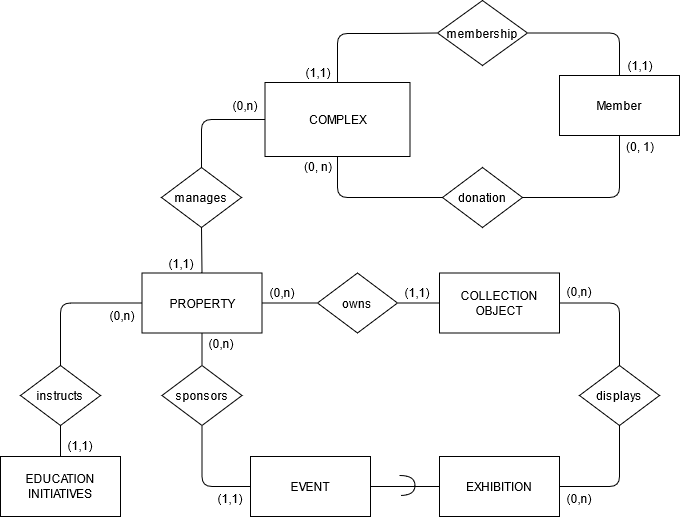

The diagram above was exported from draw.io. Its source (the exported page's mxGraphModel, read from the mxfile embedded in the PNG):
<mxGraphModel dx="1038" dy="604" grid="1" gridSize="10" guides="1" tooltips="1" connect="1" arrows="1" fold="1" page="1" pageScale="1" pageWidth="850" pageHeight="1100" math="0" shadow="0">
  <root>
    <mxCell id="0" />
    <mxCell id="1" parent="0" />
    <mxCell id="bBR_0X6X2DIEeU5OohKX-1" value="COMPLEX" style="rounded=0;whiteSpace=wrap;html=1;" parent="1" vertex="1">
      <mxGeometry x="350.5" y="142" width="145" height="74" as="geometry" />
    </mxCell>
    <mxCell id="bBR_0X6X2DIEeU5OohKX-11" value="&lt;div&gt;COLLECTION&lt;/div&gt;&lt;div&gt;OBJECT&lt;br&gt;&lt;/div&gt;" style="rounded=0;whiteSpace=wrap;html=1;" parent="1" vertex="1">
      <mxGeometry x="525" y="332.5" width="120" height="60" as="geometry" />
    </mxCell>
    <mxCell id="bBR_0X6X2DIEeU5OohKX-12" value="&lt;div&gt;EVENT&lt;/div&gt;" style="rounded=0;whiteSpace=wrap;html=1;" parent="1" vertex="1">
      <mxGeometry x="336" y="516" width="120" height="60" as="geometry" />
    </mxCell>
    <mxCell id="WrXNeItrxvhuOiai7tmD-2" value="Member" style="rounded=0;whiteSpace=wrap;html=1;" parent="1" vertex="1">
      <mxGeometry x="645" y="135" width="120" height="60" as="geometry" />
    </mxCell>
    <mxCell id="WrXNeItrxvhuOiai7tmD-3" value="&lt;div&gt;donation&lt;/div&gt;" style="rhombus;whiteSpace=wrap;html=1;" parent="1" vertex="1">
      <mxGeometry x="528" y="227" width="80" height="60" as="geometry" />
    </mxCell>
    <mxCell id="WrXNeItrxvhuOiai7tmD-10" value="" style="endArrow=none;html=1;exitX=0.5;exitY=1;exitDx=0;exitDy=0;entryX=0;entryY=0.5;entryDx=0;entryDy=0;" parent="1" source="bBR_0X6X2DIEeU5OohKX-1" target="WrXNeItrxvhuOiai7tmD-3" edge="1">
      <mxGeometry width="50" height="50" relative="1" as="geometry">
        <mxPoint x="789" y="143" as="sourcePoint" />
        <mxPoint x="969" y="243" as="targetPoint" />
        <Array as="points">
          <mxPoint x="423" y="257" />
        </Array>
      </mxGeometry>
    </mxCell>
    <mxCell id="WrXNeItrxvhuOiai7tmD-15" value="(0, n)" style="text;html=1;strokeColor=none;fillColor=none;align=center;verticalAlign=middle;whiteSpace=wrap;rounded=0;" parent="1" vertex="1">
      <mxGeometry x="383.5" y="216" width="40" height="20" as="geometry" />
    </mxCell>
    <mxCell id="WrXNeItrxvhuOiai7tmD-16" value="&lt;div&gt;(0, 1)&lt;/div&gt;" style="text;html=1;strokeColor=none;fillColor=none;align=center;verticalAlign=middle;whiteSpace=wrap;rounded=0;" parent="1" vertex="1">
      <mxGeometry x="706" y="196" width="40" height="20" as="geometry" />
    </mxCell>
    <mxCell id="bBR_0X6X2DIEeU5OohKX-17" value="EDUCATION INITIATIVES" style="rounded=0;whiteSpace=wrap;html=1;" parent="1" vertex="1">
      <mxGeometry x="86" y="516" width="120" height="60" as="geometry" />
    </mxCell>
    <mxCell id="bBR_0X6X2DIEeU5OohKX-19" value="&lt;div&gt;PROPERTY&lt;/div&gt;" style="rounded=0;whiteSpace=wrap;html=1;" parent="1" vertex="1">
      <mxGeometry x="227.5" y="332.5" width="120" height="60" as="geometry" />
    </mxCell>
    <mxCell id="bBR_0X6X2DIEeU5OohKX-20" value="" style="endArrow=none;html=1;entryX=0.5;entryY=1;entryDx=0;entryDy=0;exitX=0.5;exitY=0;exitDx=0;exitDy=0;" parent="1" source="bBR_0X6X2DIEeU5OohKX-19" target="Xfv9ZxyrO2CD1rAJott6-13" edge="1">
      <mxGeometry width="50" height="50" relative="1" as="geometry">
        <mxPoint x="266" y="485" as="sourcePoint" />
        <mxPoint x="331" y="285" as="targetPoint" />
        <Array as="points" />
      </mxGeometry>
    </mxCell>
    <mxCell id="FHSiBEBpsOCxoRDID40d-9" value="instructs" style="rhombus;whiteSpace=wrap;html=1;" parent="1" vertex="1">
      <mxGeometry x="106" y="425" width="80" height="60" as="geometry" />
    </mxCell>
    <mxCell id="FHSiBEBpsOCxoRDID40d-13" value="" style="endArrow=none;html=1;edgeStyle=orthogonalEdgeStyle;entryX=0.5;entryY=0;entryDx=0;entryDy=0;exitX=0;exitY=0.5;exitDx=0;exitDy=0;" parent="1" source="bBR_0X6X2DIEeU5OohKX-19" target="FHSiBEBpsOCxoRDID40d-9" edge="1">
      <mxGeometry width="50" height="50" relative="1" as="geometry">
        <mxPoint x="171" y="335" as="sourcePoint" />
        <mxPoint x="137.5" y="390" as="targetPoint" />
        <Array as="points">
          <mxPoint x="146" y="363" />
        </Array>
      </mxGeometry>
    </mxCell>
    <mxCell id="WrXNeItrxvhuOiai7tmD-56" value="" style="endArrow=none;html=1;entryX=0.5;entryY=1;entryDx=0;entryDy=0;exitX=0.5;exitY=0;exitDx=0;exitDy=0;edgeStyle=orthogonalEdgeStyle;" parent="1" source="bBR_0X6X2DIEeU5OohKX-17" target="FHSiBEBpsOCxoRDID40d-9" edge="1">
      <mxGeometry width="50" height="50" relative="1" as="geometry">
        <mxPoint x="-89" y="104" as="sourcePoint" />
        <mxPoint x="292" y="-33.5" as="targetPoint" />
        <Array as="points" />
      </mxGeometry>
    </mxCell>
    <mxCell id="ctpevY1WV1NoxPz2So6w-1" value="EXHIBITION" style="rounded=0;whiteSpace=wrap;html=1;" parent="1" vertex="1">
      <mxGeometry x="525" y="516" width="120" height="60" as="geometry" />
    </mxCell>
    <mxCell id="ctpevY1WV1NoxPz2So6w-7" value="sponsors" style="rhombus;whiteSpace=wrap;html=1;" parent="1" vertex="1">
      <mxGeometry x="247.5" y="425" width="80" height="60" as="geometry" />
    </mxCell>
    <mxCell id="ctpevY1WV1NoxPz2So6w-8" value="" style="endArrow=none;html=1;exitX=0;exitY=0.5;exitDx=0;exitDy=0;edgeStyle=orthogonalEdgeStyle;entryX=0.5;entryY=1;entryDx=0;entryDy=0;" parent="1" source="bBR_0X6X2DIEeU5OohKX-12" target="ctpevY1WV1NoxPz2So6w-7" edge="1">
      <mxGeometry width="50" height="50" relative="1" as="geometry">
        <mxPoint x="598.9999999999998" y="585" as="sourcePoint" />
        <mxPoint x="469" y="515" as="targetPoint" />
      </mxGeometry>
    </mxCell>
    <mxCell id="ctpevY1WV1NoxPz2So6w-10" value="owns" style="rhombus;whiteSpace=wrap;html=1;" parent="1" vertex="1">
      <mxGeometry x="403" y="332.5" width="80" height="60" as="geometry" />
    </mxCell>
    <mxCell id="ctpevY1WV1NoxPz2So6w-11" value="" style="endArrow=none;html=1;exitX=1;exitY=0.5;exitDx=0;exitDy=0;edgeStyle=orthogonalEdgeStyle;entryX=0;entryY=0.5;entryDx=0;entryDy=0;" parent="1" source="bBR_0X6X2DIEeU5OohKX-19" target="ctpevY1WV1NoxPz2So6w-10" edge="1">
      <mxGeometry width="50" height="50" relative="1" as="geometry">
        <mxPoint x="566.4999999999998" y="798.5" as="sourcePoint" />
        <mxPoint x="403" y="348" as="targetPoint" />
        <Array as="points">
          <mxPoint x="376" y="363" />
          <mxPoint x="376" y="363" />
        </Array>
      </mxGeometry>
    </mxCell>
    <mxCell id="ctpevY1WV1NoxPz2So6w-14" value="" style="endArrow=none;html=1;edgeStyle=orthogonalEdgeStyle;exitX=0.5;exitY=1;exitDx=0;exitDy=0;entryX=0.5;entryY=0;entryDx=0;entryDy=0;" parent="1" source="bBR_0X6X2DIEeU5OohKX-19" target="ctpevY1WV1NoxPz2So6w-7" edge="1">
      <mxGeometry width="50" height="50" relative="1" as="geometry">
        <mxPoint x="327.5" y="395" as="sourcePoint" />
        <mxPoint x="417.5" y="415" as="targetPoint" />
        <Array as="points">
          <mxPoint x="288" y="425" />
        </Array>
      </mxGeometry>
    </mxCell>
    <mxCell id="ctpevY1WV1NoxPz2So6w-16" value="" style="endArrow=none;html=1;exitX=0;exitY=0.5;exitDx=0;exitDy=0;entryX=1;entryY=0.5;entryDx=0;entryDy=0;" parent="1" source="bBR_0X6X2DIEeU5OohKX-11" target="ctpevY1WV1NoxPz2So6w-10" edge="1">
      <mxGeometry width="50" height="50" relative="1" as="geometry">
        <mxPoint x="382.5" y="310.5" as="sourcePoint" />
        <mxPoint x="557.5" y="417.5" as="targetPoint" />
      </mxGeometry>
    </mxCell>
    <mxCell id="ctpevY1WV1NoxPz2So6w-18" value="(0,n)" style="text;html=1;strokeColor=none;fillColor=none;align=center;verticalAlign=middle;whiteSpace=wrap;rounded=0;" parent="1" vertex="1">
      <mxGeometry x="310.5" y="155" width="40" height="20" as="geometry" />
    </mxCell>
    <mxCell id="ctpevY1WV1NoxPz2So6w-19" value="(1,1)" style="text;html=1;strokeColor=none;fillColor=none;align=center;verticalAlign=middle;whiteSpace=wrap;rounded=0;" parent="1" vertex="1">
      <mxGeometry x="247" y="312.5" width="40" height="20" as="geometry" />
    </mxCell>
    <mxCell id="ctpevY1WV1NoxPz2So6w-24" value="" style="endArrow=none;html=1;exitX=1;exitY=0.5;exitDx=0;exitDy=0;entryX=0.5;entryY=1;entryDx=0;entryDy=0;" parent="1" target="WrXNeItrxvhuOiai7tmD-2" edge="1" source="WrXNeItrxvhuOiai7tmD-3">
      <mxGeometry width="50" height="50" relative="1" as="geometry">
        <mxPoint x="611.5" y="98" as="sourcePoint" />
        <mxPoint x="564" y="130" as="targetPoint" />
        <Array as="points">
          <mxPoint x="705" y="257" />
        </Array>
      </mxGeometry>
    </mxCell>
    <mxCell id="FHSiBEBpsOCxoRDID40d-17" value="" style="endArrow=none;html=1;edgeStyle=orthogonalEdgeStyle;entryX=0.5;entryY=0;entryDx=0;entryDy=0;exitX=1;exitY=0.5;exitDx=0;exitDy=0;" parent="1" target="WrXNeItrxvhuOiai7tmD-2" edge="1" source="Xfv9ZxyrO2CD1rAJott6-11">
      <mxGeometry width="50" height="50" relative="1" as="geometry">
        <mxPoint x="424" y="110" as="sourcePoint" />
        <mxPoint x="394" y="80" as="targetPoint" />
        <Array as="points">
          <mxPoint x="705" y="93" />
        </Array>
      </mxGeometry>
    </mxCell>
    <mxCell id="FHSiBEBpsOCxoRDID40d-19" value="" style="endArrow=none;html=1;entryX=0;entryY=0.5;entryDx=0;entryDy=0;exitX=0.5;exitY=0;exitDx=0;exitDy=0;edgeStyle=orthogonalEdgeStyle;" parent="1" source="bBR_0X6X2DIEeU5OohKX-1" target="Xfv9ZxyrO2CD1rAJott6-11" edge="1">
      <mxGeometry width="50" height="50" relative="1" as="geometry">
        <mxPoint x="627" y="228" as="sourcePoint" />
        <mxPoint x="562" y="3" as="targetPoint" />
        <Array as="points">
          <mxPoint x="423" y="93" />
          <mxPoint x="474" y="93" />
        </Array>
      </mxGeometry>
    </mxCell>
    <mxCell id="FHSiBEBpsOCxoRDID40d-21" value="(1,1)" style="text;html=1;strokeColor=none;fillColor=none;align=center;verticalAlign=middle;whiteSpace=wrap;rounded=0;" parent="1" vertex="1">
      <mxGeometry x="706" y="115" width="40" height="20" as="geometry" />
    </mxCell>
    <mxCell id="FHSiBEBpsOCxoRDID40d-24" value="(1,1)" style="text;html=1;strokeColor=none;fillColor=none;align=center;verticalAlign=middle;whiteSpace=wrap;rounded=0;" parent="1" vertex="1">
      <mxGeometry x="383.5" y="122" width="40" height="20" as="geometry" />
    </mxCell>
    <mxCell id="FHSiBEBpsOCxoRDID40d-26" value="(0,n)" style="text;html=1;strokeColor=none;fillColor=none;align=center;verticalAlign=middle;whiteSpace=wrap;rounded=0;" parent="1" vertex="1">
      <mxGeometry x="347.5" y="342" width="40" height="20" as="geometry" />
    </mxCell>
    <mxCell id="FHSiBEBpsOCxoRDID40d-29" value="(0,n)" style="text;html=1;strokeColor=none;fillColor=none;align=center;verticalAlign=middle;whiteSpace=wrap;rounded=0;" parent="1" vertex="1">
      <mxGeometry x="187.5" y="365" width="40" height="20" as="geometry" />
    </mxCell>
    <mxCell id="FHSiBEBpsOCxoRDID40d-30" value="(0,n)" style="text;html=1;strokeColor=none;fillColor=none;align=center;verticalAlign=middle;whiteSpace=wrap;rounded=0;" parent="1" vertex="1">
      <mxGeometry x="287" y="392.5" width="40" height="20" as="geometry" />
    </mxCell>
    <mxCell id="FHSiBEBpsOCxoRDID40d-31" value="(1,1)" style="text;html=1;strokeColor=none;fillColor=none;align=center;verticalAlign=middle;whiteSpace=wrap;rounded=0;" parent="1" vertex="1">
      <mxGeometry x="296" y="548" width="40" height="20" as="geometry" />
    </mxCell>
    <mxCell id="FHSiBEBpsOCxoRDID40d-32" value="(1,1)" style="text;html=1;strokeColor=none;fillColor=none;align=center;verticalAlign=middle;whiteSpace=wrap;rounded=0;" parent="1" vertex="1">
      <mxGeometry x="146" y="495" width="40" height="20" as="geometry" />
    </mxCell>
    <mxCell id="cH9W5-4-xlFwSbmLLbh_-1" value="displays" style="rhombus;whiteSpace=wrap;html=1;" parent="1" vertex="1">
      <mxGeometry x="665" y="425" width="80" height="60" as="geometry" />
    </mxCell>
    <mxCell id="cH9W5-4-xlFwSbmLLbh_-11" value="" style="endArrow=none;html=1;exitX=0.5;exitY=0;exitDx=0;exitDy=0;entryX=1;entryY=0.5;entryDx=0;entryDy=0;edgeStyle=orthogonalEdgeStyle;" parent="1" source="cH9W5-4-xlFwSbmLLbh_-1" target="bBR_0X6X2DIEeU5OohKX-11" edge="1">
      <mxGeometry width="50" height="50" relative="1" as="geometry">
        <mxPoint x="659.5" y="440" as="sourcePoint" />
        <mxPoint x="297.5" y="391.5" as="targetPoint" />
        <Array as="points">
          <mxPoint x="705" y="363" />
        </Array>
      </mxGeometry>
    </mxCell>
    <mxCell id="td6cKCuIysXxyC7QaqAh-1" value="(0,n)" style="text;html=1;strokeColor=none;fillColor=none;align=center;verticalAlign=middle;whiteSpace=wrap;rounded=0;" parent="1" vertex="1">
      <mxGeometry x="645" y="341" width="40" height="20" as="geometry" />
    </mxCell>
    <mxCell id="Xfv9ZxyrO2CD1rAJott6-8" value="" style="endArrow=none;html=1;exitX=0;exitY=0.5;exitDx=0;exitDy=0;entryX=1;entryY=0.5;entryDx=0;entryDy=0;" parent="1" source="ctpevY1WV1NoxPz2So6w-1" target="bBR_0X6X2DIEeU5OohKX-12" edge="1">
      <mxGeometry width="50" height="50" relative="1" as="geometry">
        <mxPoint x="103" y="655" as="sourcePoint" />
        <mxPoint x="363" y="546" as="targetPoint" />
      </mxGeometry>
    </mxCell>
    <mxCell id="Xfv9ZxyrO2CD1rAJott6-9" value="(1,1)" style="text;html=1;strokeColor=none;fillColor=none;align=center;verticalAlign=middle;whiteSpace=wrap;rounded=0;" parent="1" vertex="1">
      <mxGeometry x="483" y="342" width="40" height="20" as="geometry" />
    </mxCell>
    <mxCell id="Xfv9ZxyrO2CD1rAJott6-11" value="&lt;div&gt;membership&lt;/div&gt;" style="rhombus;whiteSpace=wrap;html=1;" parent="1" vertex="1">
      <mxGeometry x="523" y="60" width="90" height="65" as="geometry" />
    </mxCell>
    <mxCell id="FHSiBEBpsOCxoRDID40d-27" value="(0,n)" style="text;html=1;strokeColor=none;fillColor=none;align=center;verticalAlign=middle;whiteSpace=wrap;rounded=0;" parent="1" vertex="1">
      <mxGeometry x="645" y="548" width="40" height="20" as="geometry" />
    </mxCell>
    <mxCell id="nKXDKwyFnJssu0ayc8gb-3" value="" style="endArrow=none;html=1;entryX=1;entryY=0.5;entryDx=0;entryDy=0;edgeStyle=orthogonalEdgeStyle;exitX=0.5;exitY=1;exitDx=0;exitDy=0;" edge="1" parent="1" source="cH9W5-4-xlFwSbmLLbh_-1" target="ctpevY1WV1NoxPz2So6w-1">
      <mxGeometry width="50" height="50" relative="1" as="geometry">
        <mxPoint x="585" y="485" as="sourcePoint" />
        <mxPoint x="645" y="548" as="targetPoint" />
        <Array as="points">
          <mxPoint x="705" y="546" />
        </Array>
      </mxGeometry>
    </mxCell>
    <mxCell id="Xfv9ZxyrO2CD1rAJott6-2" value="" style="shape=requiredInterface;html=1;verticalLabelPosition=bottom;direction=south;rotation=-90;" parent="1" vertex="1">
      <mxGeometry x="483" y="537.5" width="20" height="15" as="geometry" />
    </mxCell>
    <mxCell id="Xfv9ZxyrO2CD1rAJott6-13" value="manages" style="rhombus;whiteSpace=wrap;html=1;" parent="1" vertex="1">
      <mxGeometry x="247" y="227" width="80" height="60" as="geometry" />
    </mxCell>
    <mxCell id="nKXDKwyFnJssu0ayc8gb-16" value="" style="endArrow=none;html=1;entryX=0.5;entryY=0;entryDx=0;entryDy=0;exitX=0;exitY=0.5;exitDx=0;exitDy=0;" edge="1" parent="1" source="bBR_0X6X2DIEeU5OohKX-1" target="Xfv9ZxyrO2CD1rAJott6-13">
      <mxGeometry width="50" height="50" relative="1" as="geometry">
        <mxPoint x="402" y="193" as="sourcePoint" />
        <mxPoint x="282" y="275" as="targetPoint" />
        <Array as="points">
          <mxPoint x="287" y="179" />
        </Array>
      </mxGeometry>
    </mxCell>
  </root>
</mxGraphModel>